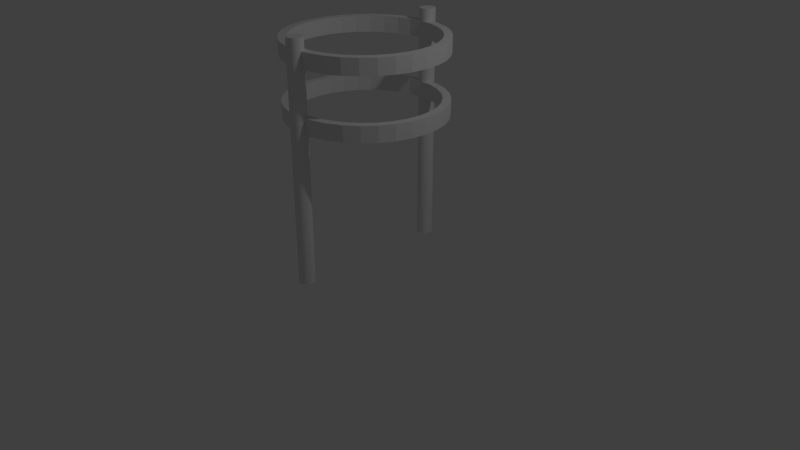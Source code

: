 # Source: ColorHolder.blend  (saved by Blender 2.79.0; exported with 4.5.12 LTS)
import bpy
from mathutils import Matrix  # noqa: F401  (used for matrix-valued properties, if any)

bpy.ops.wm.read_factory_settings(use_empty=True)
scene = bpy.context.scene
scene.name = 'Scene'

# ---- collections
col_collection_1 = bpy.data.collections.new('Collection 1'); scene.collection.children.link(col_collection_1)

# ---- world
world_world = bpy.data.worlds.new('World'); scene.world = world_world
world_world.color = (0.05088, 0.05088, 0.05088)
world_world.use_sun_shadow = False
world_world.sun_shadow_jitter_overblur = 0.0
world_world.cycles.sampling_method = 'MANUAL'

# ---- cameras
cam_camera = bpy.data.cameras.new('Camera')
cam_camera.clip_end = 100.0
cam_camera.lens = 35.0
cam_camera.sensor_width = 32.0
cam_camera.sensor_height = 18.0
cam_camera.ortho_scale = 7.314
cam_camera.dof.focus_distance = 0.0
cam_camera.dof.aperture_fstop = 128.0

# ---- lights
light_lamp = bpy.data.lights.new('Lamp', 'POINT')
light_lamp.transmission_factor = 0.0
light_lamp.cutoff_distance = 30.0
light_lamp.energy = 100.0
light_lamp.shadow_buffer_clip_start = 1.001
light_lamp.shadow_soft_size = 0.1
light_lamp.shadow_maximum_resolution = 0.006
light_lamp.use_absolute_resolution = True

# ---- meshes
me_cylinder = bpy.data.meshes.new('Cylinder')
me_cylinder.from_pydata([(0.0, 1.0, -1.0), (0.0, 1.0, 1.0), (0.1951, 0.9808, -1.0), (0.1951, 0.9808, 1.0), (0.3827, 0.9239, -1.0), (0.3827, 0.9239, 1.0), (0.5556, 0.8315, -1.0), (0.5556, 0.8315, 1.0), (0.7071, 0.7071, -1.0), (0.7071, 0.7071, 1.0), (0.8315, 0.5556, -1.0), (0.8315, 0.5556, 1.0), (0.9239, 0.3827, -1.0), (0.9239, 0.3827, 1.0), (0.9808, 0.1951, -1.0), (0.9808, 0.1951, 1.0), (1.0, 7.55e-08, -1.0), (1.0, 7.55e-08, 1.0), (0.9808, -0.1951, -1.0), (0.9808, -0.1951, 1.0), (0.9239, -0.3827, -1.0), (0.9239, -0.3827, 1.0), (0.8315, -0.5556, -1.0), (0.8315, -0.5556, 1.0), (0.7071, -0.7071, -1.0), (0.7071, -0.7071, 1.0), (0.5556, -0.8315, -1.0), (0.5556, -0.8315, 1.0), (0.3827, -0.9239, -1.0), (0.3827, -0.9239, 1.0), (0.1951, -0.9808, -1.0), (0.1951, -0.9808, 1.0), (-3.258e-07, -1.0, -1.0), (-3.258e-07, -1.0, 1.0), (-0.1951, -0.9808, -1.0), (-0.1951, -0.9808, 1.0), (-0.3827, -0.9239, -1.0), (-0.3827, -0.9239, 1.0), (-0.5556, -0.8315, -1.0), (-0.5556, -0.8315, 1.0), (-0.7071, -0.7071, -1.0), (-0.7071, -0.7071, 1.0), (-0.8315, -0.5556, -1.0), (-0.8315, -0.5556, 1.0), (-0.9239, -0.3827, -1.0), (-0.9239, -0.3827, 1.0), (-0.9808, -0.1951, -1.0), (-0.9808, -0.1951, 1.0), (-1.0, 9.656e-07, -1.0), (-1.0, 9.656e-07, 1.0), (-0.9808, 0.1951, -1.0), (-0.9808, 0.1951, 1.0), (-0.9239, 0.3827, -1.0), (-0.9239, 0.3827, 1.0), (-0.8315, 0.5556, -1.0), (-0.8315, 0.5556, 1.0), (-0.7071, 0.7071, -1.0), (-0.7071, 0.7071, 1.0), (-0.5556, 0.8315, -1.0), (-0.5556, 0.8315, 1.0), (-0.3827, 0.9239, -1.0), (-0.3827, 0.9239, 1.0), (-0.1951, 0.9808, -1.0), (-0.1951, 0.9808, 1.0), (0.0, 0.0, 0.7667), (0.0, 0.0, 0.9), (1.951, -0.1921, 0.7667), (1.951, -0.1921, 0.9), (3.827, -0.7612, 0.7667), (3.827, -0.7612, 0.9), (5.556, -1.685, 0.7667), (5.556, -1.685, 0.9), (7.071, -2.929, 0.7667), (7.071, -2.929, 0.9), (8.315, -4.444, 0.7667), (8.315, -4.444, 0.9), (9.239, -6.173, 0.7667), (9.239, -6.173, 0.9), (9.808, -8.049, 0.7667), (9.808, -8.049, 0.9), (10.0, -10.0, 0.7667), (10.0, -10.0, 0.9), (9.808, -11.95, 0.7667), (9.808, -11.95, 0.9), (9.239, -13.83, 0.7667), (9.239, -13.83, 0.9), (8.315, -15.56, 0.7667), (8.315, -15.56, 0.9), (7.071, -17.07, 0.7667), (7.071, -17.07, 0.9), (5.556, -18.31, 0.7667), (5.556, -18.31, 0.9), (3.827, -19.24, 0.7667), (3.827, -19.24, 0.9), (1.951, -19.81, 0.7667), (1.951, -19.81, 0.9), (-3.258e-06, -20.0, 0.7667), (-3.258e-06, -20.0, 0.9), (-1.951, -19.81, 0.7667), (-1.951, -19.81, 0.9), (-3.827, -19.24, 0.7667), (-3.827, -19.24, 0.9), (-5.556, -18.31, 0.7667), (-5.556, -18.31, 0.9), (-7.071, -17.07, 0.7667), (-7.071, -17.07, 0.9), (-8.315, -15.56, 0.7667), (-8.315, -15.56, 0.9), (-9.239, -13.83, 0.7667), (-9.239, -13.83, 0.9), (-9.808, -11.95, 0.7667), (-9.808, -11.95, 0.9), (-10.0, -10.0, 0.7667), (-10.0, -10.0, 0.9), (-9.808, -8.049, 0.7667), (-9.808, -8.049, 0.9), (-9.239, -6.173, 0.7667), (-9.239, -6.173, 0.9), (-8.315, -4.444, 0.7667), (-8.315, -4.444, 0.9), (-7.071, -2.929, 0.7667), (-7.071, -2.929, 0.9), (-5.556, -1.685, 0.7667), (-5.556, -1.685, 0.9), (-3.827, -0.7612, 0.7667), (-3.827, -0.7612, 0.9), (-1.951, -0.1921, 0.7667), (-1.951, -0.1921, 0.9), (7.483, -15.0, 0.9), (7.483, -15.0, 0.7667), (0.0, -1.0, 0.9), (0.0, -1.0, 0.7667), (-1.756, -1.173, 0.9), (-1.756, -1.173, 0.7667), (-3.444, -1.685, 0.9), (-3.444, -1.685, 0.7667), (-8.315, -13.44, 0.9), (-8.315, -13.44, 0.7667), (-7.483, -15.0, 0.9), (-7.483, -15.0, 0.7667), (-8.827, -11.76, 0.9), (-8.827, -11.76, 0.7667), (-6.364, -16.36, 0.9), (-6.364, -16.36, 0.7667), (-1.756, -18.83, 0.9), (-1.756, -18.83, 0.7667), (-2.933e-06, -19.0, 0.9), (-2.933e-06, -19.0, 0.7667), (-3.444, -18.31, 0.9), (-3.444, -18.31, 0.7667), (8.827, -8.244, 0.9), (8.827, -8.244, 0.7667), (5.0, -2.517, 0.9), (5.0, -2.517, 0.7667), (9.0, -10.0, 0.9), (9.0, -10.0, 0.7667), (8.315, -6.556, 0.9), (8.315, -6.556, 0.7667), (1.756, -18.83, 0.9), (1.756, -18.83, 0.7667), (-6.364, -3.636, 0.9), (-6.364, -3.636, 0.7667), (-5.0, -2.517, 0.9), (-5.0, -2.517, 0.7667), (-7.483, -5.0, 0.9), (-7.483, -5.0, 0.7667), (8.827, -11.76, 0.9), (8.827, -11.76, 0.7667), (5.0, -17.48, 0.9), (5.0, -17.48, 0.7667), (6.364, -16.36, 0.9), (6.364, -16.36, 0.7667), (8.315, -13.44, 0.9), (8.315, -13.44, 0.7667), (-9.0, -10.0, 0.9), (-9.0, -10.0, 0.7667), (-5.0, -17.48, 0.9), (-5.0, -17.48, 0.7667), (-8.827, -8.244, 0.9), (-8.827, -8.244, 0.7667), (6.364, -3.636, 0.9), (6.364, -3.636, 0.7667), (3.444, -18.31, 0.9), (3.444, -18.31, 0.7667), (7.483, -5.0, 0.9), (7.483, -5.0, 0.7667), (-8.315, -6.556, 0.9), (-8.315, -6.556, 0.7667), (3.444, -1.685, 0.9), (3.444, -1.685, 0.7667), (1.756, -1.173, 0.9), (1.756, -1.173, 0.7667), (0.0, -19.0, -1.0), (0.0, -19.0, 1.0), (0.1951, -19.02, -1.0), (0.1951, -19.02, 1.0), (0.3827, -19.08, -1.0), (0.3827, -19.08, 1.0), (0.5556, -19.17, -1.0), (0.5556, -19.17, 1.0), (0.7071, -19.29, -1.0), (0.7071, -19.29, 1.0), (0.8315, -19.44, -1.0), (0.8315, -19.44, 1.0), (0.9239, -19.62, -1.0), (0.9239, -19.62, 1.0), (0.9808, -19.8, -1.0), (0.9808, -19.8, 1.0), (1.0, -20.0, -1.0), (1.0, -20.0, 1.0), (0.9808, -20.2, -1.0), (0.9808, -20.2, 1.0), (0.9239, -20.38, -1.0), (0.9239, -20.38, 1.0), (0.8315, -20.56, -1.0), (0.8315, -20.56, 1.0), (0.7071, -20.71, -1.0), (0.7071, -20.71, 1.0), (0.5556, -20.83, -1.0), (0.5556, -20.83, 1.0), (0.3827, -20.92, -1.0), (0.3827, -20.92, 1.0), (0.1951, -20.98, -1.0), (0.1951, -20.98, 1.0), (-3.258e-07, -21.0, -1.0), (-3.258e-07, -21.0, 1.0), (-0.1951, -20.98, -1.0), (-0.1951, -20.98, 1.0), (-0.3827, -20.92, -1.0), (-0.3827, -20.92, 1.0), (-0.5556, -20.83, -1.0), (-0.5556, -20.83, 1.0), (-0.7071, -20.71, -1.0), (-0.7071, -20.71, 1.0), (-0.8315, -20.56, -1.0), (-0.8315, -20.56, 1.0), (-0.9239, -20.38, -1.0), (-0.9239, -20.38, 1.0), (-0.9808, -20.2, -1.0), (-0.9808, -20.2, 1.0), (-1.0, -20.0, -1.0), (-1.0, -20.0, 1.0), (-0.9808, -19.8, -1.0), (-0.9808, -19.8, 1.0), (-0.9239, -19.62, -1.0), (-0.9239, -19.62, 1.0), (-0.8315, -19.44, -1.0), (-0.8315, -19.44, 1.0), (-0.7071, -19.29, -1.0), (-0.7071, -19.29, 1.0), (-0.5556, -19.17, -1.0), (-0.5556, -19.17, 1.0), (-0.3827, -19.08, -1.0), (-0.3827, -19.08, 1.0), (-0.1951, -19.02, -1.0), (-0.1951, -19.02, 1.0), (0.0, 0.0, 0.2667), (0.0, 0.0, 0.4), (1.951, -0.1921, 0.2667), (1.951, -0.1921, 0.4), (3.827, -0.7612, 0.2667), (3.827, -0.7612, 0.4), (5.556, -1.685, 0.2667), (5.556, -1.685, 0.4), (7.071, -2.929, 0.2667), (7.071, -2.929, 0.4), (8.315, -4.444, 0.2667), (8.315, -4.444, 0.4), (9.239, -6.173, 0.2667), (9.239, -6.173, 0.4), (9.808, -8.049, 0.2667), (9.808, -8.049, 0.4), (10.0, -10.0, 0.2667), (10.0, -10.0, 0.4), (9.808, -11.95, 0.2667), (9.808, -11.95, 0.4), (9.239, -13.83, 0.2667), (9.239, -13.83, 0.4), (8.315, -15.56, 0.2667), (8.315, -15.56, 0.4), (7.071, -17.07, 0.2667), (7.071, -17.07, 0.4), (5.556, -18.31, 0.2667), (5.556, -18.31, 0.4), (3.827, -19.24, 0.2667), (3.827, -19.24, 0.4), (1.951, -19.81, 0.2667), (1.951, -19.81, 0.4), (-3.258e-06, -20.0, 0.2667), (-3.258e-06, -20.0, 0.4), (-1.951, -19.81, 0.2667), (-1.951, -19.81, 0.4), (-3.827, -19.24, 0.2667), (-3.827, -19.24, 0.4), (-5.556, -18.31, 0.2667), (-5.556, -18.31, 0.4), (-7.071, -17.07, 0.2667), (-7.071, -17.07, 0.4), (-8.315, -15.56, 0.2667), (-8.315, -15.56, 0.4), (-9.239, -13.83, 0.2667), (-9.239, -13.83, 0.4), (-9.808, -11.95, 0.2667), (-9.808, -11.95, 0.4), (-10.0, -10.0, 0.2667), (-10.0, -10.0, 0.4), (-9.808, -8.049, 0.2667), (-9.808, -8.049, 0.4), (-9.239, -6.173, 0.2667), (-9.239, -6.173, 0.4), (-8.315, -4.444, 0.2667), (-8.315, -4.444, 0.4), (-7.071, -2.929, 0.2667), (-7.071, -2.929, 0.4), (-5.556, -1.685, 0.2667), (-5.556, -1.685, 0.4), (-3.827, -0.7612, 0.2667), (-3.827, -0.7612, 0.4), (-1.951, -0.1921, 0.2667), (-1.951, -0.1921, 0.4), (7.483, -15.0, 0.4), (7.483, -15.0, 0.2667), (0.0, -1.0, 0.4), (0.0, -1.0, 0.2667), (-1.756, -1.173, 0.4), (-1.756, -1.173, 0.2667), (-3.444, -1.685, 0.4), (-3.444, -1.685, 0.2667), (-8.315, -13.44, 0.4), (-8.315, -13.44, 0.2667), (-7.483, -15.0, 0.4), (-7.483, -15.0, 0.2667), (-8.827, -11.76, 0.4), (-8.827, -11.76, 0.2667), (-6.364, -16.36, 0.4), (-6.364, -16.36, 0.2667), (-1.756, -18.83, 0.4), (-1.756, -18.83, 0.2667), (-2.933e-06, -19.0, 0.4), (-2.933e-06, -19.0, 0.2667), (-3.444, -18.31, 0.4), (-3.444, -18.31, 0.2667), (8.827, -8.244, 0.4), (8.827, -8.244, 0.2667), (5.0, -2.517, 0.4), (5.0, -2.517, 0.2667), (9.0, -10.0, 0.4), (9.0, -10.0, 0.2667), (8.315, -6.556, 0.4), (8.315, -6.556, 0.2667), (1.756, -18.83, 0.4), (1.756, -18.83, 0.2667), (-6.364, -3.636, 0.4), (-6.364, -3.636, 0.2667), (-5.0, -2.517, 0.4), (-5.0, -2.517, 0.2667), (-7.483, -5.0, 0.4), (-7.483, -5.0, 0.2667), (8.827, -11.76, 0.4), (8.827, -11.76, 0.2667), (5.0, -17.48, 0.4), (5.0, -17.48, 0.2667), (6.364, -16.36, 0.4), (6.364, -16.36, 0.2667), (8.315, -13.44, 0.4), (8.315, -13.44, 0.2667), (-9.0, -10.0, 0.4), (-9.0, -10.0, 0.2667), (-5.0, -17.48, 0.4), (-5.0, -17.48, 0.2667), (-8.827, -8.244, 0.4), (-8.827, -8.244, 0.2667), (6.364, -3.636, 0.4), (6.364, -3.636, 0.2667), (3.444, -18.31, 0.4), (3.444, -18.31, 0.2667), (7.483, -5.0, 0.4), (7.483, -5.0, 0.2667), (-8.315, -6.556, 0.4), (-8.315, -6.556, 0.2667), (3.444, -1.685, 0.4), (3.444, -1.685, 0.2667), (1.756, -1.173, 0.4), (1.756, -1.173, 0.2667)], [], [(0, 1, 3, 2), (2, 3, 5, 4), (4, 5, 7, 6), (6, 7, 9, 8), (8, 9, 11, 10), (10, 11, 13, 12), (12, 13, 15, 14), (14, 15, 17, 16), (16, 17, 19, 18), (18, 19, 21, 20), (20, 21, 23, 22), (22, 23, 25, 24), (24, 25, 27, 26), (26, 27, 29, 28), (28, 29, 31, 30), (30, 31, 33, 32), (32, 33, 35, 34), (34, 35, 37, 36), (36, 37, 39, 38), (38, 39, 41, 40), (40, 41, 43, 42), (42, 43, 45, 44), (44, 45, 47, 46), (46, 47, 49, 48), (48, 49, 51, 50), (50, 51, 53, 52), (52, 53, 55, 54), (54, 55, 57, 56), (56, 57, 59, 58), (58, 59, 61, 60), (3, 1, 63, 61, 59, 57, 55, 53, 51, 49, 47, 45, 43, 41, 39, 37, 35, 33, 31, 29, 27, 25, 23, 21, 19, 17, 15, 13, 11, 9, 7, 5), (60, 61, 63, 62), (62, 63, 1, 0), (0, 2, 4, 6, 8, 10, 12, 14, 16, 18, 20, 22, 24, 26, 28, 30, 32, 34, 36, 38, 40, 42, 44, 46, 48, 50, 52, 54, 56, 58, 60, 62), (64, 65, 67, 66), (66, 67, 69, 68), (68, 69, 71, 70), (70, 71, 73, 72), (72, 73, 75, 74), (74, 75, 77, 76), (76, 77, 79, 78), (78, 79, 81, 80), (80, 81, 83, 82), (82, 83, 85, 84), (84, 85, 87, 86), (86, 87, 89, 88), (88, 89, 91, 90), (90, 91, 93, 92), (92, 93, 95, 94), (94, 95, 97, 96), (96, 97, 99, 98), (98, 99, 101, 100), (100, 101, 103, 102), (102, 103, 105, 104), (104, 105, 107, 106), (106, 107, 109, 108), (108, 109, 111, 110), (110, 111, 113, 112), (112, 113, 115, 114), (114, 115, 117, 116), (116, 117, 119, 118), (118, 119, 121, 120), (120, 121, 123, 122), (122, 123, 125, 124), (67, 65, 127, 125, 123, 121, 119, 117, 115, 113, 174, 178, 186, 164, 160, 162, 134, 132, 130, 190, 188, 152, 180, 184, 156, 150, 154, 81, 79, 77, 75, 73, 71, 69), (124, 125, 127, 126), (126, 127, 65, 64), (64, 66, 68, 70, 72, 74, 76, 78, 80, 155, 151, 157, 185, 181, 153, 189, 191, 131, 133, 135, 163, 161, 165, 187, 179, 175, 112, 114, 116, 118, 120, 122, 124, 126), (167, 166, 154, 155), (171, 170, 128, 129), (129, 128, 172, 173), (179, 178, 174, 175), (151, 150, 156, 157), (155, 154, 150, 151), (185, 184, 180, 181), (131, 130, 132, 133), (145, 144, 146, 147), (165, 164, 186, 187), (147, 146, 158, 159), (133, 132, 134, 135), (181, 180, 152, 153), (177, 176, 148, 149), (81, 154, 166, 172, 128, 170, 168, 182, 158, 146, 144, 148, 176, 142, 138, 136, 140, 174, 113, 111, 109, 107, 105, 103, 101, 99, 97, 95, 93, 91, 89, 87, 85, 83), (153, 152, 188, 189), (169, 168, 170, 171), (163, 162, 160, 161), (187, 186, 178, 179), (183, 182, 168, 169), (143, 142, 176, 177), (137, 136, 138, 139), (191, 190, 130, 131), (157, 156, 184, 185), (175, 174, 140, 141), (173, 172, 166, 167), (149, 148, 144, 145), (135, 134, 162, 163), (189, 188, 190, 191), (159, 158, 182, 183), (141, 140, 136, 137), (161, 160, 164, 165), (112, 175, 141, 137, 139, 143, 177, 149, 145, 147, 159, 183, 169, 171, 129, 173, 167, 155, 80, 82, 84, 86, 88, 90, 92, 94, 96, 98, 100, 102, 104, 106, 108, 110), (139, 138, 142, 143), (192, 193, 195, 194), (194, 195, 197, 196), (196, 197, 199, 198), (198, 199, 201, 200), (200, 201, 203, 202), (202, 203, 205, 204), (204, 205, 207, 206), (206, 207, 209, 208), (208, 209, 211, 210), (210, 211, 213, 212), (212, 213, 215, 214), (214, 215, 217, 216), (216, 217, 219, 218), (218, 219, 221, 220), (220, 221, 223, 222), (222, 223, 225, 224), (224, 225, 227, 226), (226, 227, 229, 228), (228, 229, 231, 230), (230, 231, 233, 232), (232, 233, 235, 234), (234, 235, 237, 236), (236, 237, 239, 238), (238, 239, 241, 240), (240, 241, 243, 242), (242, 243, 245, 244), (244, 245, 247, 246), (246, 247, 249, 248), (248, 249, 251, 250), (250, 251, 253, 252), (195, 193, 255, 253, 251, 249, 247, 245, 243, 241, 239, 237, 235, 233, 231, 229, 227, 225, 223, 221, 219, 217, 215, 213, 211, 209, 207, 205, 203, 201, 199, 197), (252, 253, 255, 254), (254, 255, 193, 192), (192, 194, 196, 198, 200, 202, 204, 206, 208, 210, 212, 214, 216, 218, 220, 222, 224, 226, 228, 230, 232, 234, 236, 238, 240, 242, 244, 246, 248, 250, 252, 254), (256, 257, 259, 258), (258, 259, 261, 260), (260, 261, 263, 262), (262, 263, 265, 264), (264, 265, 267, 266), (266, 267, 269, 268), (268, 269, 271, 270), (270, 271, 273, 272), (272, 273, 275, 274), (274, 275, 277, 276), (276, 277, 279, 278), (278, 279, 281, 280), (280, 281, 283, 282), (282, 283, 285, 284), (284, 285, 287, 286), (286, 287, 289, 288), (288, 289, 291, 290), (290, 291, 293, 292), (292, 293, 295, 294), (294, 295, 297, 296), (296, 297, 299, 298), (298, 299, 301, 300), (300, 301, 303, 302), (302, 303, 305, 304), (304, 305, 307, 306), (306, 307, 309, 308), (308, 309, 311, 310), (310, 311, 313, 312), (312, 313, 315, 314), (314, 315, 317, 316), (259, 257, 319, 317, 315, 313, 311, 309, 307, 305, 366, 370, 378, 356, 352, 354, 326, 324, 322, 382, 380, 344, 372, 376, 348, 342, 346, 273, 271, 269, 267, 265, 263, 261), (316, 317, 319, 318), (318, 319, 257, 256), (256, 258, 260, 262, 264, 266, 268, 270, 272, 347, 343, 349, 377, 373, 345, 381, 383, 323, 325, 327, 355, 353, 357, 379, 371, 367, 304, 306, 308, 310, 312, 314, 316, 318), (359, 358, 346, 347), (363, 362, 320, 321), (321, 320, 364, 365), (371, 370, 366, 367), (343, 342, 348, 349), (347, 346, 342, 343), (377, 376, 372, 373), (323, 322, 324, 325), (337, 336, 338, 339), (357, 356, 378, 379), (339, 338, 350, 351), (325, 324, 326, 327), (373, 372, 344, 345), (369, 368, 340, 341), (273, 346, 358, 364, 320, 362, 360, 374, 350, 338, 336, 340, 368, 334, 330, 328, 332, 366, 305, 303, 301, 299, 297, 295, 293, 291, 289, 287, 285, 283, 281, 279, 277, 275), (345, 344, 380, 381), (361, 360, 362, 363), (355, 354, 352, 353), (379, 378, 370, 371), (375, 374, 360, 361), (335, 334, 368, 369), (329, 328, 330, 331), (383, 382, 322, 323), (349, 348, 376, 377), (367, 366, 332, 333), (365, 364, 358, 359), (341, 340, 336, 337), (327, 326, 354, 355), (381, 380, 382, 383), (351, 350, 374, 375), (333, 332, 328, 329), (353, 352, 356, 357), (304, 367, 333, 329, 331, 335, 369, 341, 337, 339, 351, 375, 361, 363, 321, 365, 359, 347, 272, 274, 276, 278, 280, 282, 284, 286, 288, 290, 292, 294, 296, 298, 300, 302), (331, 330, 334, 335)])
me_cylinder.use_remesh_preserve_volume = False
me_cylinder.use_remesh_preserve_attributes = False
me_cylinder.use_mirror_vertex_groups = False
me_cylinder.update()

# ---- objects
ob_colorholder = bpy.data.objects.new('ColorHolder', me_cylinder)
ob_lamp = bpy.data.objects.new('Lamp', light_lamp)
ob_camera = bpy.data.objects.new('Camera', cam_camera)

# ---- transforms, parenting, visibility, modifiers, constraints
ob_colorholder.location = (0.0, 1.0, 1.5)
ob_colorholder.scale = (0.1, 0.1, 1.5)
ob_colorholder.lineart.crease_threshold = 0.0
ob_lamp.location = (4.076, 1.005, 5.904)
ob_lamp.rotation_euler = (0.6503, 0.05522, 1.866)
ob_lamp.lock_rotations_4d = False
ob_lamp.empty_display_type = 'ARROWS'
ob_lamp.color = (0.0, 0.0, 0.0, 0.0)
ob_lamp.lineart.crease_threshold = 0.0
ob_camera.location = (7.481, -6.508, 5.344)
ob_camera.rotation_euler = (1.109, 0.0, 0.8149)
ob_camera.lock_rotations_4d = False
ob_camera.empty_display_type = 'ARROWS'
ob_camera.color = (0.0, 0.0, 0.0, 0.0)
ob_camera.display_type = 'WIRE'
ob_camera.lineart.crease_threshold = 0.0

# ---- collection membership
col_collection_1.objects.link(ob_colorholder)
col_collection_1.objects.link(ob_lamp)
col_collection_1.objects.link(ob_camera)

# ---- scene / render settings (as saved in the file)
scene.camera = ob_camera
scene.frame_start = 1; scene.frame_end = 250; scene.frame_set(1)
scene.render.engine = 'BLENDER_EEVEE_NEXT'
scene.render.resolution_percentage = 50
scene.render.dither_intensity = 0.0
scene.cycles.use_denoising = False
scene.cycles.samples = 128
scene.cycles.sampling_pattern = 'TABULATED_SOBOL'
scene.cycles.use_adaptive_sampling = False
scene.cycles.use_light_tree = False
scene.cycles.blur_glossy = 0.0
scene.cycles.sample_clamp_indirect = 0.0
scene.view_settings.view_transform = 'Standard'
bpy.context.view_layer.update()
